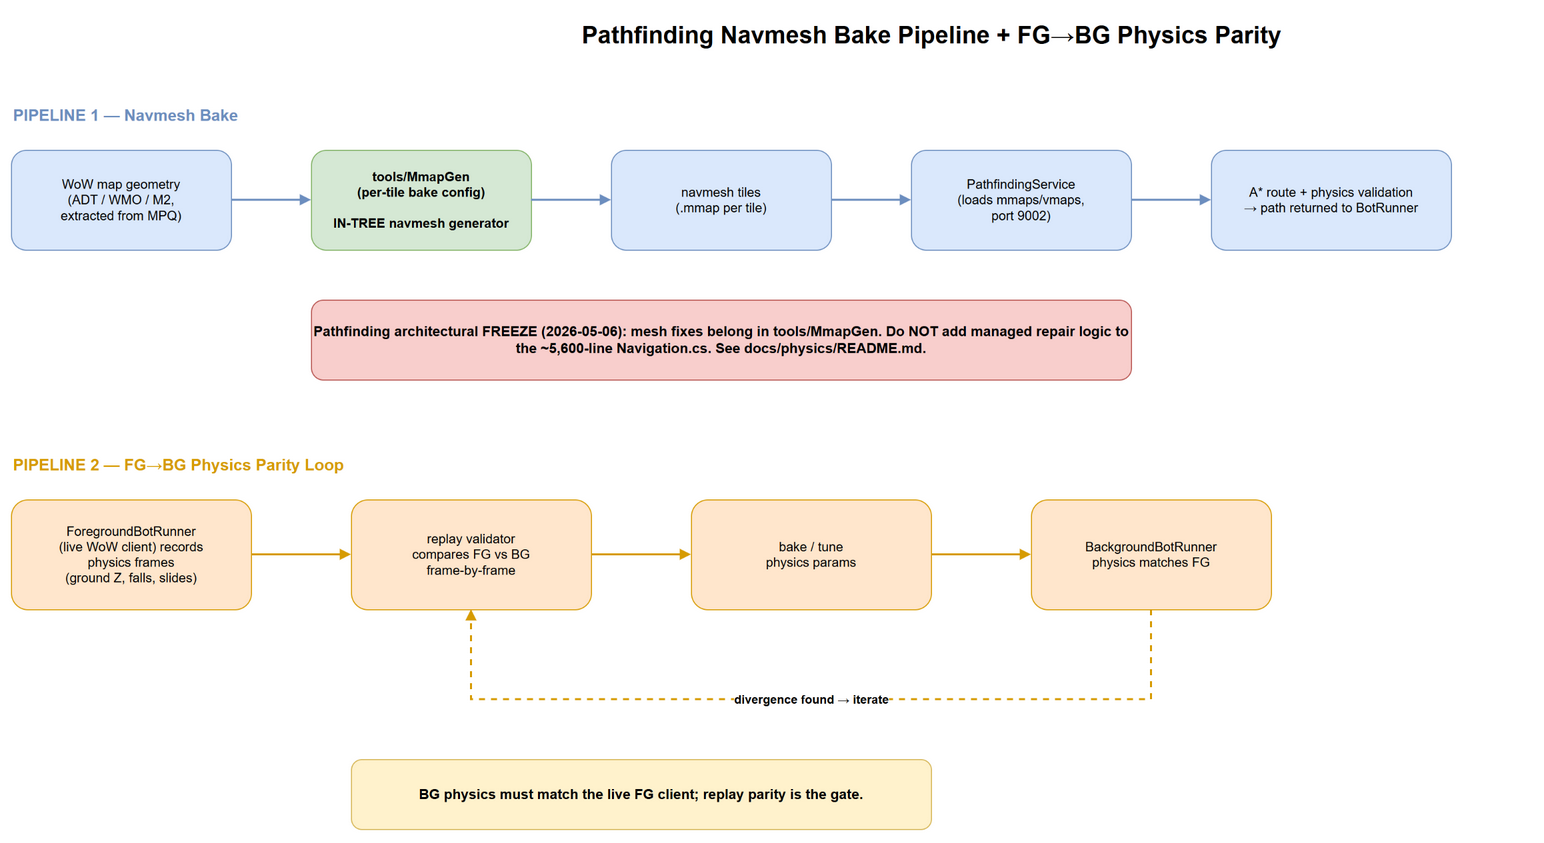

The diagram above was exported from draw.io. Its source (the exported page's mxGraphModel, read from the mxfile embedded in the PNG):
<mxGraphModel dx="1200" dy="800" grid="0" gridSize="10" guides="1" tooltips="1" connect="1" arrows="1" fold="1" page="1" pageScale="1" pageWidth="2000" pageHeight="1400" math="0" shadow="0">
  <root>
    <mxCell id="0" />
    <mxCell id="1" parent="0" />
    <mxCell id="title" value="Pathfinding Navmesh Bake Pipeline + FG→BG Physics Parity" style="text;html=1;fontSize=24;fontStyle=1;align=center;verticalAlign=middle;" vertex="1" parent="1">
      <mxGeometry x="400" y="30" width="1200" height="50" as="geometry" />
    </mxCell>
    <mxCell id="p1label" value="PIPELINE 1 — Navmesh Bake" style="text;html=1;fontSize=16;fontStyle=1;align=left;verticalAlign=middle;fontColor=#6c8ebf;" vertex="1" parent="1">
      <mxGeometry x="80" y="120" width="400" height="30" as="geometry" />
    </mxCell>
    <mxCell id="p1s1" value="WoW map geometry&#10;(ADT / WMO / M2,&#10;extracted from MPQ)" style="rounded=1;whiteSpace=wrap;html=1;fillColor=#dae8fc;strokeColor=#6c8ebf;fontSize=13;" vertex="1" parent="1">
      <mxGeometry x="80" y="170" width="220" height="100" as="geometry" />
    </mxCell>
    <mxCell id="p1s2" value="tools/MmapGen&#10;(per-tile bake config)&#10;&#10;IN-TREE navmesh generator" style="rounded=1;whiteSpace=wrap;html=1;fillColor=#d5e8d4;strokeColor=#82b366;fontSize=13;fontStyle=1;" vertex="1" parent="1">
      <mxGeometry x="380" y="170" width="220" height="100" as="geometry" />
    </mxCell>
    <mxCell id="p1s3" value="navmesh tiles&#10;(.mmap per tile)" style="rounded=1;whiteSpace=wrap;html=1;fillColor=#dae8fc;strokeColor=#6c8ebf;fontSize=13;" vertex="1" parent="1">
      <mxGeometry x="680" y="170" width="220" height="100" as="geometry" />
    </mxCell>
    <mxCell id="p1s4" value="PathfindingService&#10;(loads mmaps/vmaps,&#10;port 9002)" style="rounded=1;whiteSpace=wrap;html=1;fillColor=#dae8fc;strokeColor=#6c8ebf;fontSize=13;" vertex="1" parent="1">
      <mxGeometry x="980" y="170" width="220" height="100" as="geometry" />
    </mxCell>
    <mxCell id="p1s5" value="A* route + physics validation&#10;→ path returned to BotRunner" style="rounded=1;whiteSpace=wrap;html=1;fillColor=#dae8fc;strokeColor=#6c8ebf;fontSize=13;" vertex="1" parent="1">
      <mxGeometry x="1280" y="170" width="240" height="100" as="geometry" />
    </mxCell>
    <mxCell id="e1" style="edgeStyle=orthogonalEdgeStyle;rounded=0;html=1;strokeColor=#6c8ebf;strokeWidth=2;endArrow=block;" edge="1" parent="1" source="p1s1" target="p1s2">
      <mxGeometry relative="1" as="geometry" />
    </mxCell>
    <mxCell id="e2" style="edgeStyle=orthogonalEdgeStyle;rounded=0;html=1;strokeColor=#6c8ebf;strokeWidth=2;endArrow=block;" edge="1" parent="1" source="p1s2" target="p1s3">
      <mxGeometry relative="1" as="geometry" />
    </mxCell>
    <mxCell id="e3" style="edgeStyle=orthogonalEdgeStyle;rounded=0;html=1;strokeColor=#6c8ebf;strokeWidth=2;endArrow=block;" edge="1" parent="1" source="p1s3" target="p1s4">
      <mxGeometry relative="1" as="geometry" />
    </mxCell>
    <mxCell id="e4" style="edgeStyle=orthogonalEdgeStyle;rounded=0;html=1;strokeColor=#6c8ebf;strokeWidth=2;endArrow=block;" edge="1" parent="1" source="p1s4" target="p1s5">
      <mxGeometry relative="1" as="geometry" />
    </mxCell>
    <mxCell id="freeze" value="Pathfinding architectural FREEZE (2026-05-06): mesh fixes belong in tools/MmapGen. Do NOT add managed repair logic to the ~5,600-line Navigation.cs. See docs/physics/README.md." style="rounded=1;whiteSpace=wrap;html=1;fillColor=#f8cecc;strokeColor=#b85450;fontSize=14;fontStyle=1;align=center;verticalAlign=middle;" vertex="1" parent="1">
      <mxGeometry x="380" y="320" width="820" height="80" as="geometry" />
    </mxCell>
    <mxCell id="p2label" value="PIPELINE 2 — FG→BG Physics Parity Loop" style="text;html=1;fontSize=16;fontStyle=1;align=left;verticalAlign=middle;fontColor=#d79b00;" vertex="1" parent="1">
      <mxGeometry x="80" y="470" width="500" height="30" as="geometry" />
    </mxCell>
    <mxCell id="p2s1" value="ForegroundBotRunner&#10;(live WoW client) records&#10;physics frames&#10;(ground Z, falls, slides)" style="rounded=1;whiteSpace=wrap;html=1;fillColor=#ffe6cc;strokeColor=#d79b00;fontSize=13;" vertex="1" parent="1">
      <mxGeometry x="80" y="520" width="240" height="110" as="geometry" />
    </mxCell>
    <mxCell id="p2s2" value="replay validator&#10;compares FG vs BG&#10;frame-by-frame" style="rounded=1;whiteSpace=wrap;html=1;fillColor=#ffe6cc;strokeColor=#d79b00;fontSize=13;" vertex="1" parent="1">
      <mxGeometry x="420" y="520" width="240" height="110" as="geometry" />
    </mxCell>
    <mxCell id="p2s3" value="bake / tune&#10;physics params" style="rounded=1;whiteSpace=wrap;html=1;fillColor=#ffe6cc;strokeColor=#d79b00;fontSize=13;" vertex="1" parent="1">
      <mxGeometry x="760" y="520" width="240" height="110" as="geometry" />
    </mxCell>
    <mxCell id="p2s4" value="BackgroundBotRunner&#10;physics matches FG" style="rounded=1;whiteSpace=wrap;html=1;fillColor=#ffe6cc;strokeColor=#d79b00;fontSize=13;" vertex="1" parent="1">
      <mxGeometry x="1100" y="520" width="240" height="110" as="geometry" />
    </mxCell>
    <mxCell id="e5" style="edgeStyle=orthogonalEdgeStyle;rounded=0;html=1;strokeColor=#d79b00;strokeWidth=2;endArrow=block;" edge="1" parent="1" source="p2s1" target="p2s2">
      <mxGeometry relative="1" as="geometry" />
    </mxCell>
    <mxCell id="e6" style="edgeStyle=orthogonalEdgeStyle;rounded=0;html=1;strokeColor=#d79b00;strokeWidth=2;endArrow=block;" edge="1" parent="1" source="p2s2" target="p2s3">
      <mxGeometry relative="1" as="geometry" />
    </mxCell>
    <mxCell id="e7" style="edgeStyle=orthogonalEdgeStyle;rounded=0;html=1;strokeColor=#d79b00;strokeWidth=2;endArrow=block;" edge="1" parent="1" source="p2s3" target="p2s4">
      <mxGeometry relative="1" as="geometry" />
    </mxCell>
    <mxCell id="e8" value="divergence found → iterate" style="edgeStyle=orthogonalEdgeStyle;rounded=0;html=1;strokeColor=#d79b00;strokeWidth=2;endArrow=block;dashed=1;exitX=0.5;exitY=1;exitDx=0;exitDy=0;entryX=0.5;entryY=1;entryDx=0;entryDy=0;fontSize=12;fontStyle=1;" edge="1" parent="1" source="p2s4" target="p2s2">
      <mxGeometry relative="1" as="geometry">
        <Array as="points">
          <mxPoint x="1220" y="720" />
          <mxPoint x="540" y="720" />
        </Array>
      </mxGeometry>
    </mxCell>
    <mxCell id="parity" value="BG physics must match the live FG client; replay parity is the gate." style="rounded=1;whiteSpace=wrap;html=1;fillColor=#fff2cc;strokeColor=#d6b656;fontSize=14;fontStyle=1;align=center;verticalAlign=middle;" vertex="1" parent="1">
      <mxGeometry x="420" y="780" width="580" height="70" as="geometry" />
    </mxCell>
  </root>
</mxGraphModel>